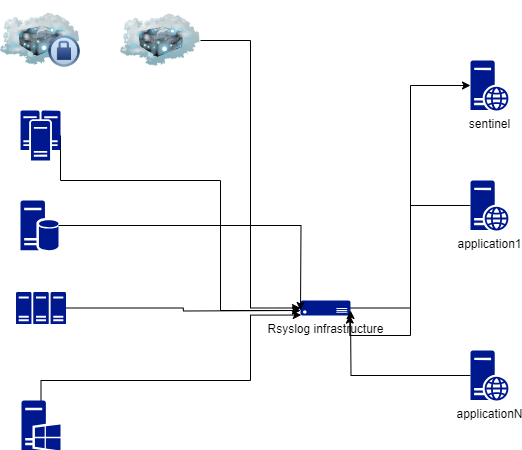

The diagram above was exported from draw.io. Its source (the exported page's mxGraphModel, read from the mxfile embedded in the PNG):
<mxGraphModel dx="794" dy="454" grid="1" gridSize="10" guides="1" tooltips="1" connect="1" arrows="1" fold="1" page="1" pageScale="1" pageWidth="850" pageHeight="1100" math="0" shadow="0">
  <root>
    <mxCell id="0" />
    <mxCell id="1" parent="0" />
    <mxCell id="XycDPsZ6XoctXvpvFrbW-17" style="edgeStyle=orthogonalEdgeStyle;rounded=0;orthogonalLoop=1;jettySize=auto;html=1;entryX=0;entryY=0.5;entryDx=0;entryDy=0;entryPerimeter=0;exitX=1;exitY=0.5;exitDx=0;exitDy=0;exitPerimeter=0;" parent="1" source="XycDPsZ6XoctXvpvFrbW-1" target="XycDPsZ6XoctXvpvFrbW-14" edge="1">
      <mxGeometry relative="1" as="geometry" />
    </mxCell>
    <mxCell id="XycDPsZ6XoctXvpvFrbW-1" value="Rsyslog infrastructure" style="sketch=0;aspect=fixed;pointerEvents=1;shadow=0;dashed=0;html=1;strokeColor=none;labelPosition=center;verticalLabelPosition=bottom;verticalAlign=top;align=center;fillColor=#00188D;shape=mxgraph.azure.server" parent="1" vertex="1">
      <mxGeometry x="330" y="350" width="50" height="15" as="geometry" />
    </mxCell>
    <mxCell id="XycDPsZ6XoctXvpvFrbW-10" style="edgeStyle=orthogonalEdgeStyle;rounded=0;orthogonalLoop=1;jettySize=auto;html=1;exitX=1;exitY=0.5;exitDx=0;exitDy=0;exitPerimeter=0;" parent="1" source="XycDPsZ6XoctXvpvFrbW-3" edge="1">
      <mxGeometry relative="1" as="geometry">
        <mxPoint x="330" y="360" as="targetPoint" />
        <Array as="points">
          <mxPoint x="90" y="230" />
          <mxPoint x="250" y="230" />
          <mxPoint x="250" y="360" />
        </Array>
      </mxGeometry>
    </mxCell>
    <mxCell id="XycDPsZ6XoctXvpvFrbW-3" value="" style="sketch=0;aspect=fixed;pointerEvents=1;shadow=0;dashed=0;html=1;strokeColor=none;labelPosition=center;verticalLabelPosition=bottom;verticalAlign=top;align=center;fillColor=#00188D;shape=mxgraph.mscae.enterprise.cluster_server" parent="1" vertex="1">
      <mxGeometry x="50" y="160" width="40" height="50" as="geometry" />
    </mxCell>
    <mxCell id="XycDPsZ6XoctXvpvFrbW-11" style="edgeStyle=orthogonalEdgeStyle;rounded=0;orthogonalLoop=1;jettySize=auto;html=1;" parent="1" source="XycDPsZ6XoctXvpvFrbW-4" edge="1">
      <mxGeometry relative="1" as="geometry">
        <mxPoint x="330" y="360" as="targetPoint" />
      </mxGeometry>
    </mxCell>
    <mxCell id="XycDPsZ6XoctXvpvFrbW-4" value="" style="sketch=0;aspect=fixed;pointerEvents=1;shadow=0;dashed=0;html=1;strokeColor=none;labelPosition=center;verticalLabelPosition=bottom;verticalAlign=top;align=center;fillColor=#00188D;shape=mxgraph.mscae.enterprise.database_server" parent="1" vertex="1">
      <mxGeometry x="50" y="250" width="38" height="50" as="geometry" />
    </mxCell>
    <mxCell id="XycDPsZ6XoctXvpvFrbW-12" style="edgeStyle=orthogonalEdgeStyle;rounded=0;orthogonalLoop=1;jettySize=auto;html=1;exitX=1;exitY=0.5;exitDx=0;exitDy=0;exitPerimeter=0;" parent="1" source="XycDPsZ6XoctXvpvFrbW-5" edge="1">
      <mxGeometry relative="1" as="geometry">
        <mxPoint x="330" y="360" as="targetPoint" />
      </mxGeometry>
    </mxCell>
    <mxCell id="XycDPsZ6XoctXvpvFrbW-5" value="" style="sketch=0;aspect=fixed;pointerEvents=1;shadow=0;dashed=0;html=1;strokeColor=none;labelPosition=center;verticalLabelPosition=bottom;verticalAlign=top;align=center;fillColor=#00188D;shape=mxgraph.mscae.enterprise.server_farm" parent="1" vertex="1">
      <mxGeometry x="45.5" y="341.5" width="50" height="32" as="geometry" />
    </mxCell>
    <mxCell id="XycDPsZ6XoctXvpvFrbW-13" style="edgeStyle=orthogonalEdgeStyle;rounded=0;orthogonalLoop=1;jettySize=auto;html=1;entryX=0.015;entryY=0.97;entryDx=0;entryDy=0;entryPerimeter=0;" parent="1" source="XycDPsZ6XoctXvpvFrbW-6" target="XycDPsZ6XoctXvpvFrbW-1" edge="1">
      <mxGeometry relative="1" as="geometry">
        <mxPoint x="270" y="340" as="targetPoint" />
        <Array as="points">
          <mxPoint x="71" y="430" />
          <mxPoint x="280" y="430" />
          <mxPoint x="280" y="365" />
        </Array>
      </mxGeometry>
    </mxCell>
    <mxCell id="XycDPsZ6XoctXvpvFrbW-6" value="" style="sketch=0;aspect=fixed;pointerEvents=1;shadow=0;dashed=0;html=1;strokeColor=none;labelPosition=center;verticalLabelPosition=bottom;verticalAlign=top;align=center;fillColor=#00188D;shape=mxgraph.mscae.enterprise.windows_server" parent="1" vertex="1">
      <mxGeometry x="51" y="450" width="39" height="50" as="geometry" />
    </mxCell>
    <mxCell id="XycDPsZ6XoctXvpvFrbW-7" value="" style="image;html=1;image=img/lib/clip_art/networking/Cloud_Server_Private_128x128.png" parent="1" vertex="1">
      <mxGeometry x="30" y="50" width="80" height="80" as="geometry" />
    </mxCell>
    <mxCell id="XycDPsZ6XoctXvpvFrbW-9" style="edgeStyle=orthogonalEdgeStyle;rounded=0;orthogonalLoop=1;jettySize=auto;html=1;entryX=0;entryY=0.5;entryDx=0;entryDy=0;entryPerimeter=0;" parent="1" source="XycDPsZ6XoctXvpvFrbW-8" target="XycDPsZ6XoctXvpvFrbW-1" edge="1">
      <mxGeometry relative="1" as="geometry" />
    </mxCell>
    <mxCell id="XycDPsZ6XoctXvpvFrbW-8" value="" style="image;html=1;image=img/lib/clip_art/networking/Cloud_Server_128x128.png" parent="1" vertex="1">
      <mxGeometry x="150" y="50" width="80" height="80" as="geometry" />
    </mxCell>
    <mxCell id="XycDPsZ6XoctXvpvFrbW-14" value="sentinel" style="sketch=0;aspect=fixed;pointerEvents=1;shadow=0;dashed=0;html=1;strokeColor=none;labelPosition=center;verticalLabelPosition=bottom;verticalAlign=top;align=center;fillColor=#00188D;shape=mxgraph.mscae.enterprise.web_server" parent="1" vertex="1">
      <mxGeometry x="500" y="110" width="38" height="50" as="geometry" />
    </mxCell>
    <mxCell id="XycDPsZ6XoctXvpvFrbW-18" style="edgeStyle=orthogonalEdgeStyle;rounded=0;orthogonalLoop=1;jettySize=auto;html=1;exitX=0;exitY=0.5;exitDx=0;exitDy=0;exitPerimeter=0;entryX=0.985;entryY=0.97;entryDx=0;entryDy=0;entryPerimeter=0;" parent="1" source="XycDPsZ6XoctXvpvFrbW-15" target="XycDPsZ6XoctXvpvFrbW-1" edge="1">
      <mxGeometry relative="1" as="geometry" />
    </mxCell>
    <mxCell id="XycDPsZ6XoctXvpvFrbW-15" value="application1" style="sketch=0;aspect=fixed;pointerEvents=1;shadow=0;dashed=0;html=1;strokeColor=none;labelPosition=center;verticalLabelPosition=bottom;verticalAlign=top;align=center;fillColor=#00188D;shape=mxgraph.mscae.enterprise.web_server" parent="1" vertex="1">
      <mxGeometry x="500" y="230" width="38" height="50" as="geometry" />
    </mxCell>
    <mxCell id="XycDPsZ6XoctXvpvFrbW-19" style="edgeStyle=orthogonalEdgeStyle;rounded=0;orthogonalLoop=1;jettySize=auto;html=1;exitX=0;exitY=0.5;exitDx=0;exitDy=0;exitPerimeter=0;" parent="1" source="XycDPsZ6XoctXvpvFrbW-16" edge="1">
      <mxGeometry relative="1" as="geometry">
        <mxPoint x="380" y="360" as="targetPoint" />
      </mxGeometry>
    </mxCell>
    <mxCell id="XycDPsZ6XoctXvpvFrbW-16" value="applicationN" style="sketch=0;aspect=fixed;pointerEvents=1;shadow=0;dashed=0;html=1;strokeColor=none;labelPosition=center;verticalLabelPosition=bottom;verticalAlign=top;align=center;fillColor=#00188D;shape=mxgraph.mscae.enterprise.web_server" parent="1" vertex="1">
      <mxGeometry x="500" y="400" width="38" height="50" as="geometry" />
    </mxCell>
  </root>
</mxGraphModel>